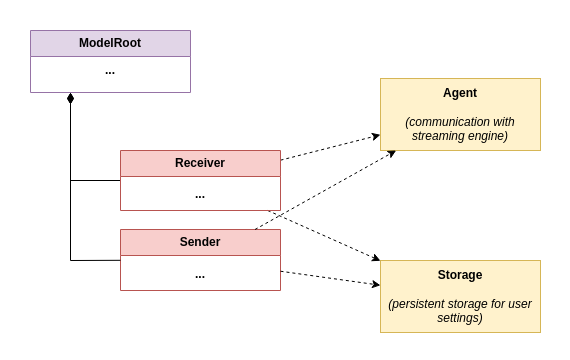

The diagram above was exported from draw.io. Its source (the exported page's mxGraphModel, read from the mxfile embedded in the PNG):
<mxGraphModel dx="1035" dy="1821" grid="1" gridSize="10" guides="1" tooltips="1" connect="1" arrows="1" fold="1" page="1" pageScale="1" pageWidth="850" pageHeight="1100" math="0" shadow="0">
  <root>
    <mxCell id="0" />
    <mxCell id="1" parent="0" />
    <mxCell id="_kc50dZSMaDgCYTRGZgo-24" value="" style="rounded=0;whiteSpace=wrap;html=1;align=left;horizontal=1;verticalAlign=top;fontSize=17;fontStyle=0;spacingLeft=5;strokeColor=none;" vertex="1" parent="1">
      <mxGeometry x="40" y="-10" width="570" height="360" as="geometry" />
    </mxCell>
    <mxCell id="iBjJ2J-44kIYLt7cCnvj-6" value="ModelRoot" style="swimlane;fontStyle=1;childLayout=stackLayout;horizontal=1;startSize=26;fillColor=#e1d5e7;horizontalStack=0;resizeParent=1;resizeParentMax=0;resizeLast=0;collapsible=1;marginBottom=0;whiteSpace=wrap;html=1;strokeColor=#9673a6;labelBackgroundColor=none;" parent="1" vertex="1">
      <mxGeometry x="70" y="20" width="160" height="62" as="geometry" />
    </mxCell>
    <mxCell id="_kc50dZSMaDgCYTRGZgo-14" value="&lt;span style=&quot;color: rgb(0, 0, 0); font-family: Helvetica; font-size: 12px; font-style: normal; font-variant-ligatures: normal; font-variant-caps: normal; font-weight: 700; letter-spacing: normal; orphans: 2; text-indent: 0px; text-transform: none; widows: 2; word-spacing: 0px; -webkit-text-stroke-width: 0px; white-space: normal; text-decoration-thickness: initial; text-decoration-style: initial; text-decoration-color: initial; float: none; display: inline !important;&quot;&gt;...&lt;/span&gt;" style="text;whiteSpace=wrap;html=1;align=center;labelBackgroundColor=none;" vertex="1" parent="iBjJ2J-44kIYLt7cCnvj-6">
      <mxGeometry y="26" width="160" height="36" as="geometry" />
    </mxCell>
    <mxCell id="_kc50dZSMaDgCYTRGZgo-3" value="&lt;b&gt;Agent&lt;/b&gt;&lt;br&gt;&lt;br&gt;&lt;div&gt;&lt;i&gt;(communication with streaming engine)&lt;/i&gt;&lt;/div&gt;" style="html=1;whiteSpace=wrap;fillColor=#fff2cc;strokeColor=#d6b656;" vertex="1" parent="1">
      <mxGeometry x="420" y="68" width="160" height="72" as="geometry" />
    </mxCell>
    <mxCell id="_kc50dZSMaDgCYTRGZgo-4" value="&lt;b&gt;Storage&lt;/b&gt;&lt;br&gt;&lt;br&gt;&lt;div&gt;&lt;i&gt;(persistent storage for user settings)&lt;/i&gt;&lt;/div&gt;" style="html=1;whiteSpace=wrap;fillColor=#fff2cc;strokeColor=#d6b656;" vertex="1" parent="1">
      <mxGeometry x="420" y="250" width="160" height="72" as="geometry" />
    </mxCell>
    <mxCell id="_kc50dZSMaDgCYTRGZgo-9" value="" style="group" vertex="1" connectable="0" parent="1">
      <mxGeometry x="160" y="219" width="160" height="61" as="geometry" />
    </mxCell>
    <mxCell id="iBjJ2J-44kIYLt7cCnvj-17" value="Sender" style="swimlane;fontStyle=1;childLayout=stackLayout;horizontal=1;startSize=26;fillColor=#f8cecc;horizontalStack=0;resizeParent=1;resizeParentMax=0;resizeLast=0;collapsible=1;marginBottom=0;whiteSpace=wrap;html=1;strokeColor=#b85450;" parent="_kc50dZSMaDgCYTRGZgo-9" vertex="1">
      <mxGeometry width="160" height="61" as="geometry" />
    </mxCell>
    <mxCell id="_kc50dZSMaDgCYTRGZgo-7" value="&lt;span style=&quot;&quot;&gt;...&lt;/span&gt;" style="text;strokeColor=none;fillColor=none;align=center;verticalAlign=top;spacingLeft=4;spacingRight=4;overflow=hidden;rotatable=0;points=[[0,0.5],[1,0.5]];portConstraint=eastwest;whiteSpace=wrap;html=1;fontStyle=1" vertex="1" parent="_kc50dZSMaDgCYTRGZgo-9">
      <mxGeometry y="30.5" width="160" height="30.5" as="geometry" />
    </mxCell>
    <mxCell id="_kc50dZSMaDgCYTRGZgo-10" value="" style="endArrow=diamondThin;html=1;rounded=0;endFill=1;endSize=9;entryX=0.25;entryY=1;entryDx=0;entryDy=0;" edge="1" parent="1" source="iBjJ2J-44kIYLt7cCnvj-11" target="iBjJ2J-44kIYLt7cCnvj-6">
      <mxGeometry width="50" height="50" relative="1" as="geometry">
        <mxPoint x="360" y="310" as="sourcePoint" />
        <mxPoint x="110" y="70" as="targetPoint" />
        <Array as="points">
          <mxPoint x="110" y="170" />
        </Array>
      </mxGeometry>
    </mxCell>
    <mxCell id="_kc50dZSMaDgCYTRGZgo-15" value="" style="endArrow=diamondThin;html=1;rounded=0;endFill=1;endSize=9;entryX=0.25;entryY=1;entryDx=0;entryDy=0;" edge="1" parent="1" source="iBjJ2J-44kIYLt7cCnvj-17" target="_kc50dZSMaDgCYTRGZgo-14">
      <mxGeometry width="50" height="50" relative="1" as="geometry">
        <mxPoint x="170" y="180" as="sourcePoint" />
        <mxPoint x="120" y="92" as="targetPoint" />
        <Array as="points">
          <mxPoint x="110" y="250" />
        </Array>
      </mxGeometry>
    </mxCell>
    <mxCell id="_kc50dZSMaDgCYTRGZgo-20" value="" style="endArrow=classic;html=1;rounded=0;dashed=1;" edge="1" parent="1" source="iBjJ2J-44kIYLt7cCnvj-11" target="_kc50dZSMaDgCYTRGZgo-3">
      <mxGeometry width="50" height="50" relative="1" as="geometry">
        <mxPoint x="355" y="180" as="sourcePoint" />
        <mxPoint x="460" y="138" as="targetPoint" />
      </mxGeometry>
    </mxCell>
    <mxCell id="_kc50dZSMaDgCYTRGZgo-21" value="" style="endArrow=classic;html=1;rounded=0;dashed=1;" edge="1" parent="1" source="iBjJ2J-44kIYLt7cCnvj-17" target="_kc50dZSMaDgCYTRGZgo-3">
      <mxGeometry width="50" height="50" relative="1" as="geometry">
        <mxPoint x="365" y="190" as="sourcePoint" />
        <mxPoint x="470" y="148" as="targetPoint" />
      </mxGeometry>
    </mxCell>
    <mxCell id="_kc50dZSMaDgCYTRGZgo-22" value="" style="endArrow=classic;html=1;rounded=0;dashed=1;" edge="1" parent="1" source="iBjJ2J-44kIYLt7cCnvj-11" target="_kc50dZSMaDgCYTRGZgo-4">
      <mxGeometry width="50" height="50" relative="1" as="geometry">
        <mxPoint x="375" y="200" as="sourcePoint" />
        <mxPoint x="480" y="158" as="targetPoint" />
      </mxGeometry>
    </mxCell>
    <mxCell id="_kc50dZSMaDgCYTRGZgo-23" value="" style="endArrow=classic;html=1;rounded=0;dashed=1;" edge="1" parent="1" source="iBjJ2J-44kIYLt7cCnvj-17" target="_kc50dZSMaDgCYTRGZgo-4">
      <mxGeometry width="50" height="50" relative="1" as="geometry">
        <mxPoint x="385" y="210" as="sourcePoint" />
        <mxPoint x="490" y="168" as="targetPoint" />
      </mxGeometry>
    </mxCell>
    <mxCell id="_kc50dZSMaDgCYTRGZgo-26" value="" style="group" vertex="1" connectable="0" parent="1">
      <mxGeometry x="160" y="140" width="160" height="60" as="geometry" />
    </mxCell>
    <mxCell id="iBjJ2J-44kIYLt7cCnvj-11" value="Receiver" style="swimlane;fontStyle=1;childLayout=stackLayout;horizontal=1;startSize=26;fillColor=#f8cecc;horizontalStack=0;resizeParent=1;resizeParentMax=0;resizeLast=0;collapsible=1;marginBottom=0;whiteSpace=wrap;html=1;strokeColor=#b85450;" parent="_kc50dZSMaDgCYTRGZgo-26" vertex="1">
      <mxGeometry width="160" height="59.99999999999999" as="geometry" />
    </mxCell>
    <mxCell id="_kc50dZSMaDgCYTRGZgo-6" value="&lt;span style=&quot;&quot;&gt;...&lt;/span&gt;" style="text;strokeColor=none;fillColor=none;align=center;verticalAlign=top;spacingLeft=4;spacingRight=4;overflow=hidden;rotatable=0;points=[[0,0.5],[1,0.5]];portConstraint=eastwest;whiteSpace=wrap;html=1;fontStyle=1" vertex="1" parent="_kc50dZSMaDgCYTRGZgo-26">
      <mxGeometry y="30" width="160" height="29.999999999999996" as="geometry" />
    </mxCell>
  </root>
</mxGraphModel>